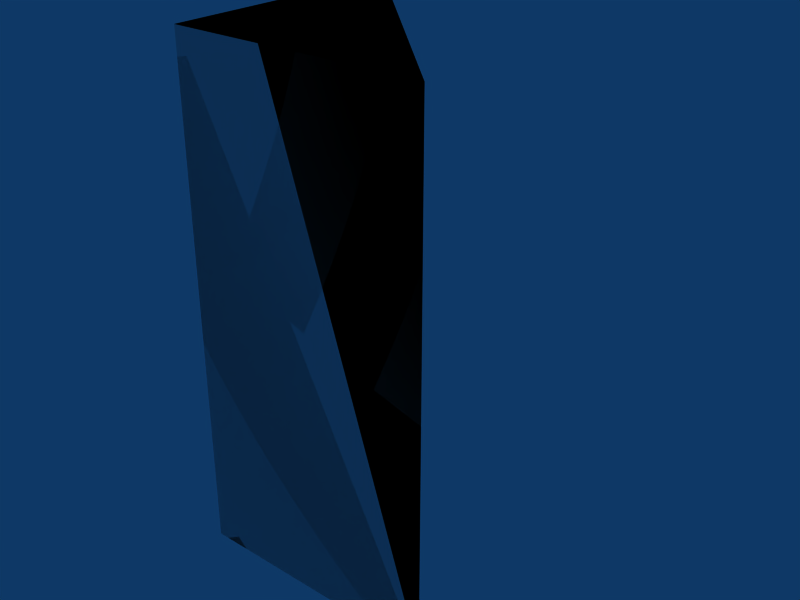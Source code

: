 # Source: tri-2x2x4.blend  (saved by Blender 2.49.2; exported with 4.5.12 LTS)
import bpy
from mathutils import Matrix  # noqa: F401  (used for matrix-valued properties, if any)

bpy.ops.wm.read_factory_settings(use_empty=True)
scene = bpy.context.scene
scene.name = 'Scene'

# ---- collections
col_collection_1 = bpy.data.collections.new('Collection 1'); scene.collection.children.link(col_collection_1)

# ---- materials (node trees are filled in below, after node groups)
mat_concrete = bpy.data.materials.new('Concrete')

# ---- material node trees

# ---- world
world_world = bpy.data.worlds.new('World'); scene.world = world_world
world_world.color = (0.05656, 0.2208, 0.4)
world_world.use_sun_shadow = False
world_world.sun_shadow_jitter_overblur = 0.0
world_world.cycles.sampling_method = 'MANUAL'
world_world.cycles.sample_map_resolution = 256

# ---- meshes
me_cube_002 = bpy.data.meshes.new('Cube.002')
me_cube_002.from_pydata([(-5.96e-08, 8.941e-08, 0.0), (1.788e-07, 2.0, 0.0), (-1.788e-07, 1.788e-07, 4.0), (2.98e-08, 2.0, 4.0), (2.98e-08, 2.0, 4.0), (-1.788e-07, 1.788e-07, 4.0), (2.0, -2.98e-07, 4.0), (1.788e-07, 2.0, 0.0), (-5.96e-08, 8.941e-08, 0.0), (2.0, 0.0, 0.0), (2.98e-08, 2.0, 4.0), (-1.788e-07, 1.788e-07, 4.0), (2.0, -2.98e-07, 4.0), (2.0, -2.384e-07, 4.0), (1.788e-07, 2.0, 0.0), (-5.96e-08, 8.941e-08, 0.0), (2.0, 0.0, 0.0), (2.0, 0.0, 0.0)], [], [(0, 2, 3, 1), (13, 17, 14, 10), (16, 12, 11, 15), (4, 5, 6), (9, 8, 7)])
_uv = me_cube_002.uv_layers.new(name='UVTex')
_uv.uv.foreach_set('vector', [2.0, 0.0, 2.0, 4.0, 0.0, 4.0, 0.0, 0.0, 15.0, 24.0, 15.0, 20.0, 17.83, 20.0, 17.83, 24.0, 13.0, 14.0, 13.0, 18.0, 11.0, 18.0, 11.0, 14.0, 7.0, 12.0, 7.0, 10.0, 9.0, 10.0, 3.0, 6.0, 5.0, 6.0, 5.0, 8.0])
me_cube_002.materials.append(mat_concrete)
me_cube_002.use_remesh_preserve_volume = False
me_cube_002.use_remesh_preserve_attributes = False
me_cube_002.use_mirror_vertex_groups = False
me_cube_002.update()
me_cube_001 = bpy.data.meshes.new('Cube.001')
me_cube_001.from_pydata([(2.0, 0.0, 0.0), (-1.192e-07, 1.788e-07, 0.0), (3.576e-07, 2.0, 0.0), (2.0, -5.96e-07, 4.0), (-3.576e-07, 3.576e-07, 4.0), (5.96e-08, 2.0, 4.0)], [], [(0, 1, 2), (3, 5, 4), (0, 3, 4, 1), (1, 4, 5, 2), (3, 0, 2, 5)])
me_cube_001.use_remesh_preserve_volume = False
me_cube_001.use_remesh_preserve_attributes = False
me_cube_001.use_mirror_vertex_groups = False
me_cube_001.update()

# ---- objects
ob_cube_002 = bpy.data.objects.new('Cube.002', me_cube_002)
ob_cube_001 = bpy.data.objects.new('Cube.001', me_cube_001)

# ---- transforms, parenting, visibility, modifiers, constraints
ob_cube_002.location = (0.0, 0.0, 0.0)
ob_cube_002.lock_rotations_4d = False
ob_cube_002.empty_display_type = 'ARROWS'
ob_cube_002.lineart.crease_threshold = 0.0
ob_cube_001.location = (0.0, 0.0, 0.0)
ob_cube_001.lock_rotations_4d = False
ob_cube_001.empty_display_type = 'ARROWS'
ob_cube_001.display_type = 'WIRE'
ob_cube_001.lineart.crease_threshold = 0.0

# ---- collection membership
col_collection_1.objects.link(ob_cube_002)
col_collection_1.objects.link(ob_cube_001)

# ---- scene / render settings (as saved in the file)
scene.frame_start = 1; scene.frame_end = 30; scene.frame_set(1)
scene.render.engine = 'BLENDER_EEVEE_NEXT'
scene.render.image_settings.file_format = 'JPEG'
scene.render.image_settings.color_mode = 'RGB'
scene.render.image_settings.compression = 90
scene.render.resolution_x = 800
scene.render.resolution_y = 600
scene.render.pixel_aspect_x = 100.0
scene.render.pixel_aspect_y = 100.0
scene.render.fps = 25
scene.render.dither_intensity = 0.0
scene.render.use_compositing = False
scene.render.use_sequencer = False
scene.render.bake_margin = 2
scene.render.bake_bias = 0.0
scene.render.use_stamp_time = False
scene.render.use_stamp_date = False
scene.render.use_stamp_frame = False
scene.render.use_stamp_camera = False
scene.render.use_stamp_scene = False
scene.render.use_stamp_filename = False
scene.render.use_stamp_render_time = False
scene.render.stamp_font_size = 0
scene.cycles.use_denoising = False
scene.cycles.samples = 10
scene.cycles.sampling_pattern = 'TABULATED_SOBOL'
scene.cycles.light_sampling_threshold = 0.0
scene.cycles.use_adaptive_sampling = False
scene.cycles.use_light_tree = False
scene.cycles.blur_glossy = 0.0
scene.cycles.volume_bounces = 1
scene.cycles.pixel_filter_type = 'GAUSSIAN'
scene.cycles.sample_clamp_indirect = 0.0
scene.view_settings.view_transform = 'Raw'
bpy.context.view_layer.update()

# ---- added for rendering (the .blend has no active camera): camera
cam_auto = bpy.data.cameras.new('AutoCamera')
cam_auto.lens = 50.0
cam_auto.sensor_width = 36.0
cam_auto.clip_end = 1000.0
ob_auto_camera = bpy.data.objects.new('AutoCamera', cam_auto)
scene.collection.objects.link(ob_auto_camera)
ob_auto_camera.location = (5.53266, -4.43919, 5.62613)
ob_auto_camera.rotation_euler = (1.09748, -7.21219e-08, 0.694738)
scene.camera = ob_auto_camera
bpy.context.view_layer.update()
